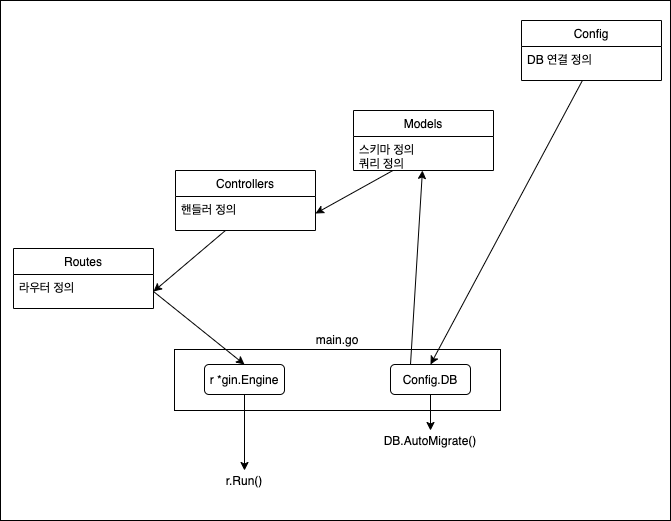

The diagram above was exported from draw.io. Its source (the exported page's mxGraphModel, read from the mxfile embedded in the PNG):
<mxGraphModel dx="773" dy="654" grid="1" gridSize="10" guides="1" tooltips="1" connect="1" arrows="1" fold="1" page="1" pageScale="1" pageWidth="583" pageHeight="827" math="0" shadow="0">
  <root>
    <mxCell id="0" />
    <mxCell id="1" parent="0" />
    <mxCell id="30" value="" style="rounded=0;whiteSpace=wrap;html=1;" parent="1" vertex="1">
      <mxGeometry x="250" y="153" width="670" height="520" as="geometry" />
    </mxCell>
    <mxCell id="18" value="" style="rounded=0;whiteSpace=wrap;html=1;" parent="1" vertex="1">
      <mxGeometry x="424" y="502" width="326" height="61" as="geometry" />
    </mxCell>
    <mxCell id="2" value="r.Run()" style="text;html=1;strokeColor=none;fillColor=none;align=center;verticalAlign=middle;whiteSpace=wrap;rounded=0;" parent="1" vertex="1">
      <mxGeometry x="474" y="623" width="40" height="20" as="geometry" />
    </mxCell>
    <mxCell id="17" style="edgeStyle=none;html=1;entryX=0.5;entryY=0;entryDx=0;entryDy=0;" parent="1" source="3" target="2" edge="1">
      <mxGeometry relative="1" as="geometry" />
    </mxCell>
    <mxCell id="3" value="r *gin.Engine" style="rounded=1;whiteSpace=wrap;html=1;" parent="1" vertex="1">
      <mxGeometry x="454" y="517" width="80" height="30" as="geometry" />
    </mxCell>
    <mxCell id="6" value="Routes" style="swimlane;fontStyle=0;childLayout=stackLayout;horizontal=1;startSize=26;horizontalStack=0;resizeParent=1;resizeParentMax=0;resizeLast=0;collapsible=1;marginBottom=0;" parent="1" vertex="1">
      <mxGeometry x="263" y="401" width="140" height="60" as="geometry" />
    </mxCell>
    <mxCell id="8" value="라우터 정의" style="text;strokeColor=none;fillColor=none;align=left;verticalAlign=top;spacingLeft=4;spacingRight=4;overflow=hidden;rotatable=0;points=[[0,0.5],[1,0.5]];portConstraint=eastwest;" parent="6" vertex="1">
      <mxGeometry y="26" width="140" height="34" as="geometry" />
    </mxCell>
    <mxCell id="10" style="edgeStyle=none;html=1;exitX=1;exitY=0.5;exitDx=0;exitDy=0;entryX=0.5;entryY=0;entryDx=0;entryDy=0;" parent="1" source="8" target="3" edge="1">
      <mxGeometry relative="1" as="geometry">
        <mxPoint x="492" y="513" as="targetPoint" />
      </mxGeometry>
    </mxCell>
    <mxCell id="11" value="Controllers" style="swimlane;fontStyle=0;childLayout=stackLayout;horizontal=1;startSize=26;horizontalStack=0;resizeParent=1;resizeParentMax=0;resizeLast=0;collapsible=1;marginBottom=0;" parent="1" vertex="1">
      <mxGeometry x="425" y="323" width="140" height="60" as="geometry" />
    </mxCell>
    <mxCell id="12" value="핸들러 정의" style="text;strokeColor=none;fillColor=none;align=left;verticalAlign=top;spacingLeft=4;spacingRight=4;overflow=hidden;rotatable=0;points=[[0,0.5],[1,0.5]];portConstraint=eastwest;" parent="11" vertex="1">
      <mxGeometry y="26" width="140" height="34" as="geometry" />
    </mxCell>
    <mxCell id="14" value="Models" style="swimlane;fontStyle=0;childLayout=stackLayout;horizontal=1;startSize=26;horizontalStack=0;resizeParent=1;resizeParentMax=0;resizeLast=0;collapsible=1;marginBottom=0;" parent="1" vertex="1">
      <mxGeometry x="603" y="263" width="140" height="60" as="geometry" />
    </mxCell>
    <mxCell id="15" value="스키마 정의&#10;쿼리 정의" style="text;strokeColor=none;fillColor=none;align=left;verticalAlign=top;spacingLeft=4;spacingRight=4;overflow=hidden;rotatable=0;points=[[0,0.5],[1,0.5]];portConstraint=eastwest;" parent="14" vertex="1">
      <mxGeometry y="26" width="140" height="34" as="geometry" />
    </mxCell>
    <mxCell id="16" style="edgeStyle=none;html=1;entryX=1;entryY=0.5;entryDx=0;entryDy=0;" parent="1" source="15" target="12" edge="1">
      <mxGeometry relative="1" as="geometry">
        <mxPoint x="573" y="363" as="targetPoint" />
      </mxGeometry>
    </mxCell>
    <mxCell id="29" style="edgeStyle=none;html=1;entryX=0.5;entryY=0;entryDx=0;entryDy=0;" parent="1" source="19" target="28" edge="1">
      <mxGeometry relative="1" as="geometry" />
    </mxCell>
    <mxCell id="31" style="edgeStyle=none;html=1;exitX=0.25;exitY=0;exitDx=0;exitDy=0;" parent="1" source="19" target="15" edge="1">
      <mxGeometry relative="1" as="geometry" />
    </mxCell>
    <mxCell id="19" value="Config.DB" style="rounded=1;whiteSpace=wrap;html=1;" parent="1" vertex="1">
      <mxGeometry x="640" y="517" width="80" height="30" as="geometry" />
    </mxCell>
    <mxCell id="20" value="Config" style="swimlane;fontStyle=0;childLayout=stackLayout;horizontal=1;startSize=26;horizontalStack=0;resizeParent=1;resizeParentMax=0;resizeLast=0;collapsible=1;marginBottom=0;" parent="1" vertex="1">
      <mxGeometry x="771" y="173" width="140" height="60" as="geometry" />
    </mxCell>
    <mxCell id="21" value="DB 연결 정의" style="text;strokeColor=none;fillColor=none;align=left;verticalAlign=top;spacingLeft=4;spacingRight=4;overflow=hidden;rotatable=0;points=[[0,0.5],[1,0.5]];portConstraint=eastwest;" parent="20" vertex="1">
      <mxGeometry y="26" width="140" height="34" as="geometry" />
    </mxCell>
    <mxCell id="23" style="edgeStyle=none;html=1;entryX=0.5;entryY=0;entryDx=0;entryDy=0;" parent="1" source="21" target="19" edge="1">
      <mxGeometry relative="1" as="geometry" />
    </mxCell>
    <mxCell id="24" style="edgeStyle=none;html=1;entryX=1;entryY=0.5;entryDx=0;entryDy=0;" parent="1" source="12" target="8" edge="1">
      <mxGeometry relative="1" as="geometry" />
    </mxCell>
    <mxCell id="27" value="main.go" style="text;html=1;strokeColor=none;fillColor=none;align=center;verticalAlign=middle;whiteSpace=wrap;rounded=0;" parent="1" vertex="1">
      <mxGeometry x="567" y="482" width="40" height="20" as="geometry" />
    </mxCell>
    <mxCell id="28" value="DB.AutoMigrate()" style="text;html=1;strokeColor=none;fillColor=none;align=center;verticalAlign=middle;whiteSpace=wrap;rounded=0;" parent="1" vertex="1">
      <mxGeometry x="660" y="583" width="40" height="20" as="geometry" />
    </mxCell>
    <mxCell id="32" value="&lt;div&gt;&lt;br&gt;&lt;/div&gt;" style="text;html=1;strokeColor=none;fillColor=none;align=center;verticalAlign=middle;whiteSpace=wrap;rounded=0;" parent="1" vertex="1">
      <mxGeometry x="600" y="360" width="40" height="20" as="geometry" />
    </mxCell>
  </root>
</mxGraphModel>